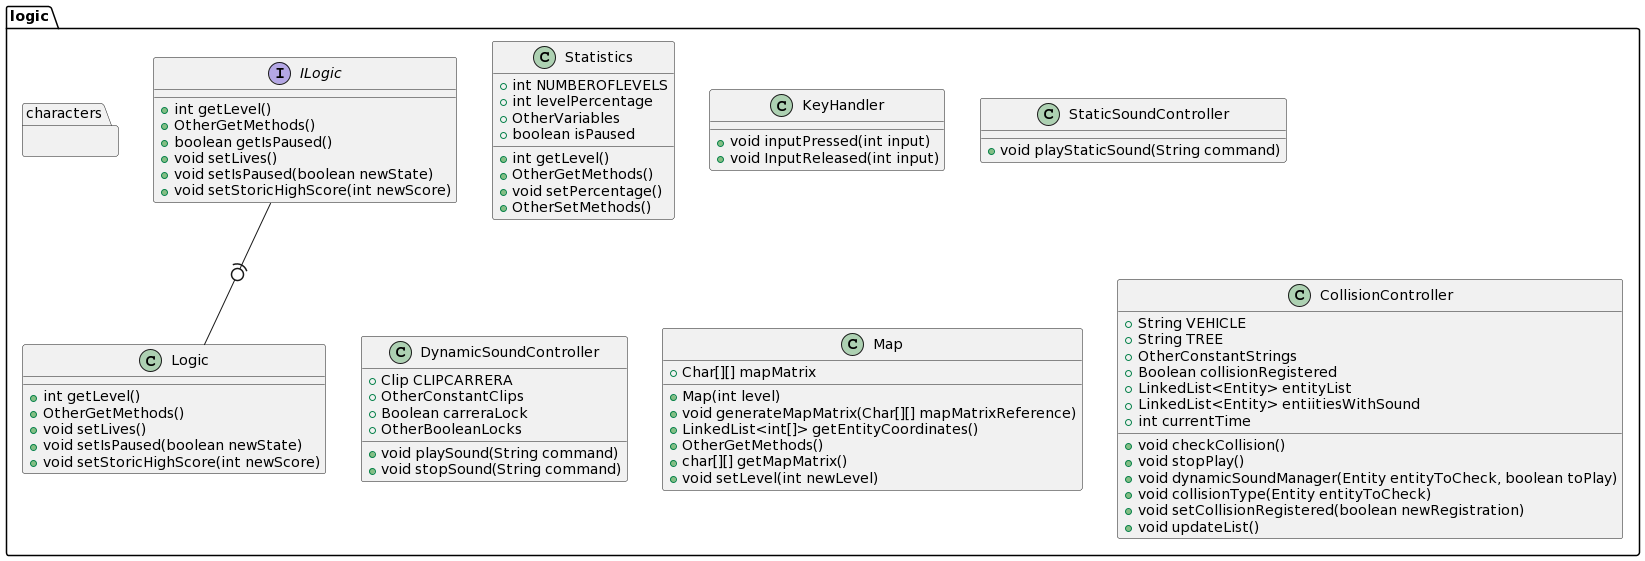

The diagram above was rendered by PlantUML. Its source (embedded in the PNG):
@startuml
package logic {
  interface ILogic {
    +int getLevel()
    +OtherGetMethods()
    +boolean getIsPaused()
    +void setLives()
    +void setIsPaused(boolean newState)
    +void setStoricHighScore(int newScore)
  }
  class Logic {
    +int getLevel()
    +OtherGetMethods()
    +void setLives()
    +void setIsPaused(boolean newState)
    +void setStoricHighScore(int newScore)
  }
  class Statistics {
    +int NUMBEROFLEVELS
    +int levelPercentage
    +OtherVariables
    +boolean isPaused
    +int getLevel()
    +OtherGetMethods()
    +void setPercentage()
    +OtherSetMethods()
  }
  
  class KeyHandler {
    +void inputPressed(int input)
    +void InputReleased(int input)
  }
  class StaticSoundController {
    +void playStaticSound(String command)
  }
  class DynamicSoundController {
    +Clip CLIPCARRERA
    +OtherConstantClips
    +Boolean carreraLock
    +OtherBooleanLocks
    +void playSound(String command)
    +void stopSound(String command)
  }
  class Map {
    +Char[][] mapMatrix
    +Map(int level)
    +void generateMapMatrix(Char[][] mapMatrixReference)
    +LinkedList<int[]> getEntityCoordinates()
    +OtherGetMethods()
    +char[][] getMapMatrix()
    +void setLevel(int newLevel)
  }
  class CollisionController {
    +String VEHICLE
    +String TREE
    +OtherConstantStrings
    +Boolean collisionRegistered
    +LinkedList<Entity> entityList
    +LinkedList<Entity> entiitiesWithSound
    +int currentTime
    +void checkCollision()
    +void stopPlay()
    +void dynamicSoundManager(Entity entityToCheck, boolean toPlay)
    +void collisionType(Entity entityToCheck)
    +void setCollisionRegistered(boolean newRegistration)
    +void updateList()
  }
  package characters{}
  ILogic -(0-Logic
}
@enduml